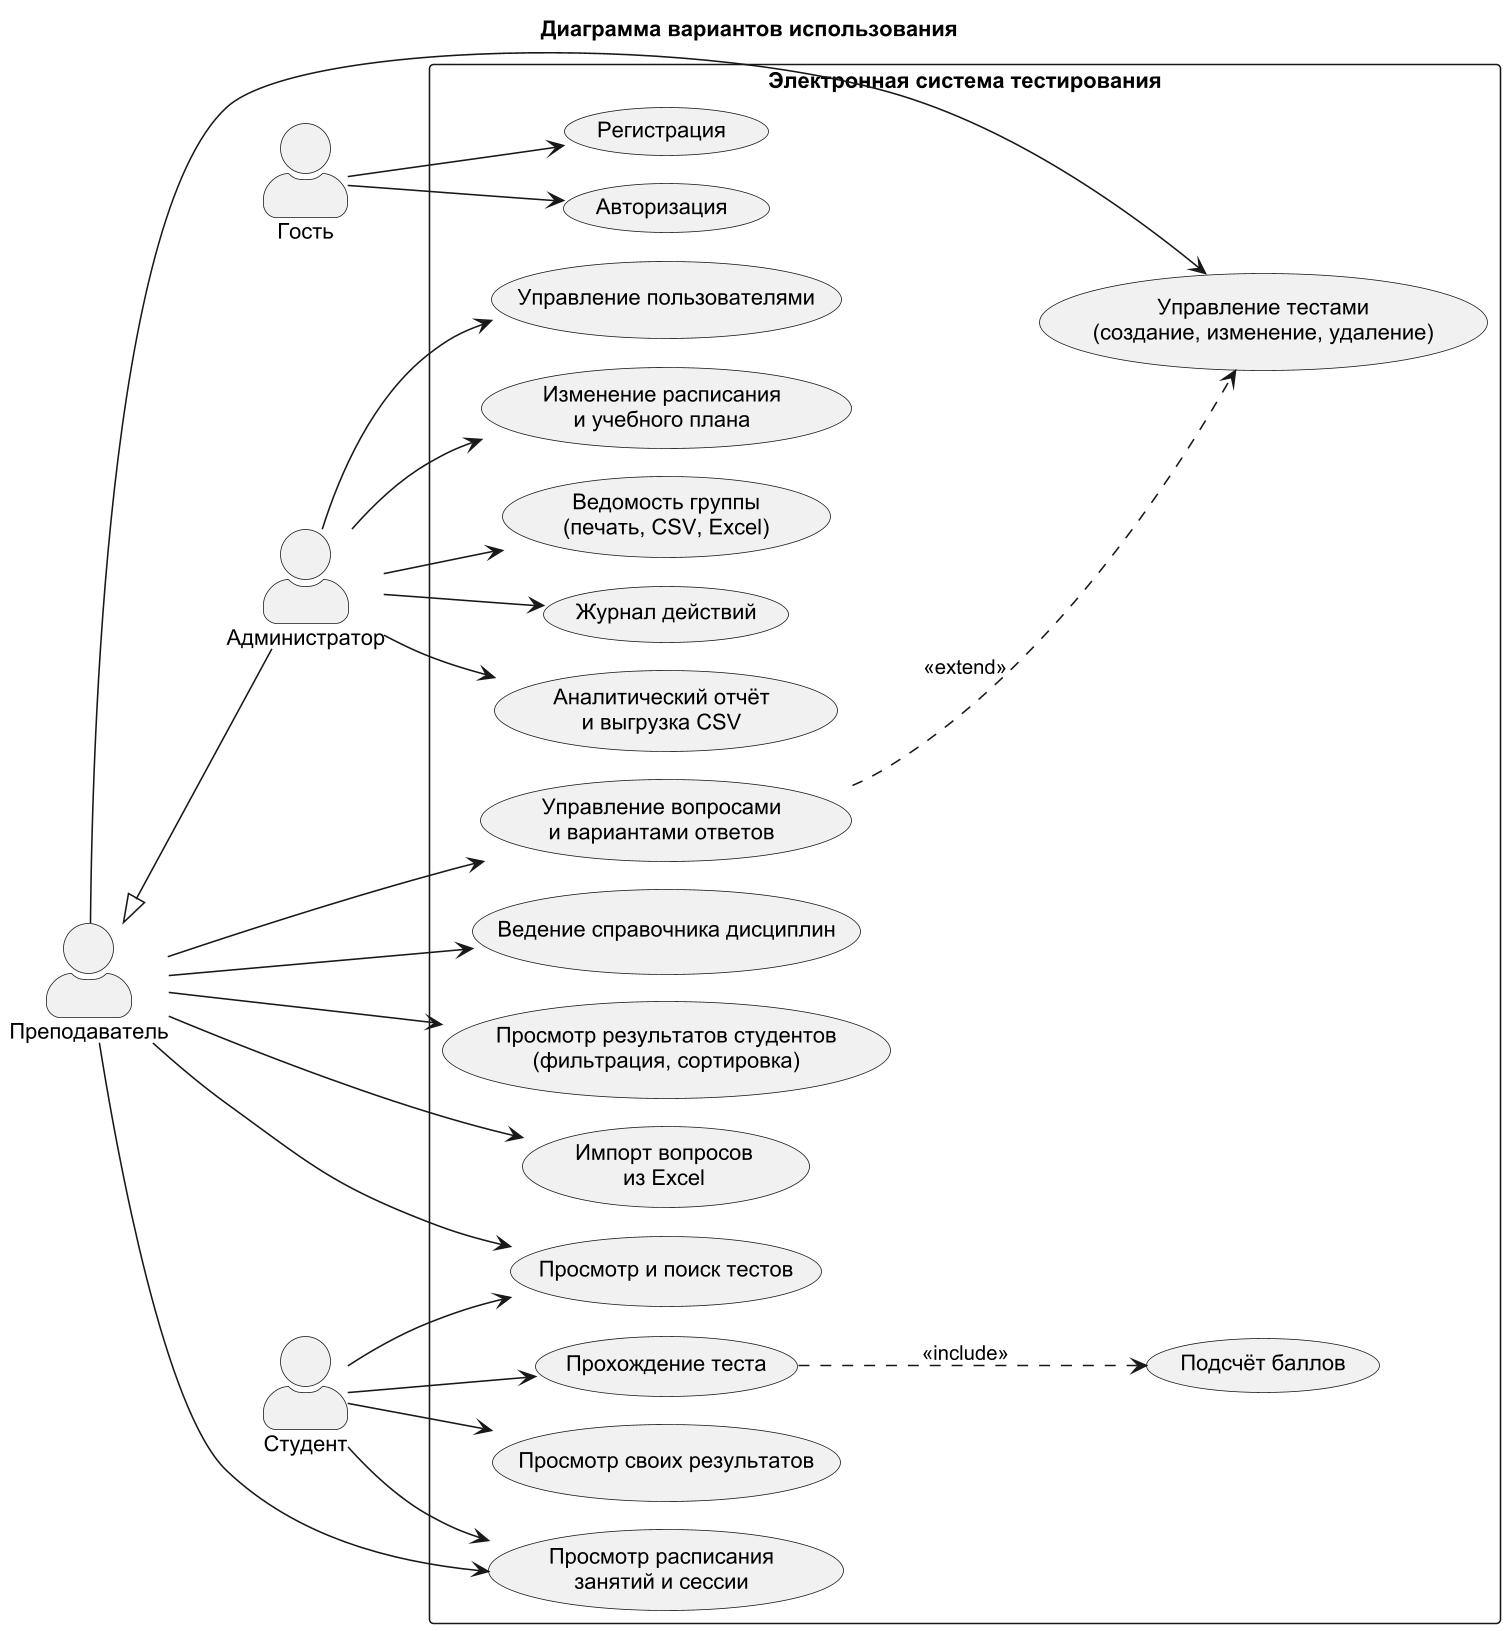

The diagram above was rendered by PlantUML. Its source (embedded in the PNG):
@startuml use_case
skinparamlocked dpi 150
!pragma layout smetana
skinparam defaultFontName Arial
skinparam actorStyle awesome
left to right direction
title Диаграмма вариантов использования

actor "Гость" as G
actor "Студент" as S
actor "Преподаватель" as T
actor "Администратор" as A
T <|-- A

rectangle "Электронная система тестирования" {
  usecase "Регистрация" as UC1
  usecase "Авторизация" as UC2
  usecase "Просмотр и поиск тестов" as UC3
  usecase "Прохождение теста" as UC4
  usecase "Просмотр своих результатов" as UC5
  usecase "Управление тестами\n(создание, изменение, удаление)" as UC6
  usecase "Управление вопросами\nи вариантами ответов" as UC7
  usecase "Ведение справочника дисциплин" as UC8
  usecase "Просмотр результатов студентов\n(фильтрация, сортировка)" as UC9
  usecase "Аналитический отчёт\nи выгрузка CSV" as UC10
  usecase "Управление пользователями" as UC11
  usecase "Просмотр расписания\nзанятий и сессии" as UC13
  usecase "Изменение расписания\nи учебного плана" as UC14
  usecase "Ведомость группы\n(печать, CSV, Excel)" as UC15
  usecase "Импорт вопросов\nиз Excel" as UC16
  usecase "Журнал действий" as UC17
  usecase "Подсчёт баллов" as UC12
}
G --> UC1
G --> UC2
S --> UC3
S --> UC4
S --> UC5
T --> UC3
T --> UC6
T --> UC7
T --> UC8
T --> UC9
A --> UC10
A --> UC11
S --> UC13
T --> UC13
A --> UC14
A --> UC15
A --> UC17
T --> UC16
UC4 ..> UC12 : <<include>>
UC7 ..> UC6 : <<extend>>
@enduml